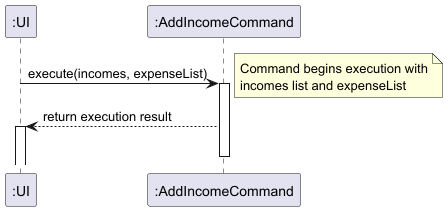

The diagram above was rendered by PlantUML. Its source (embedded in the PNG):
@startuml

participant ":UI" as UI
participant ":AddIncomeCommand" as AddCommand

UI -> AddCommand : execute(incomes, expenseList)
activate AddCommand
note right: Command begins execution with\nincomes list and expenseList

AddCommand --> UI : return execution result
activate UI
deactivate AddCommand

@enduml